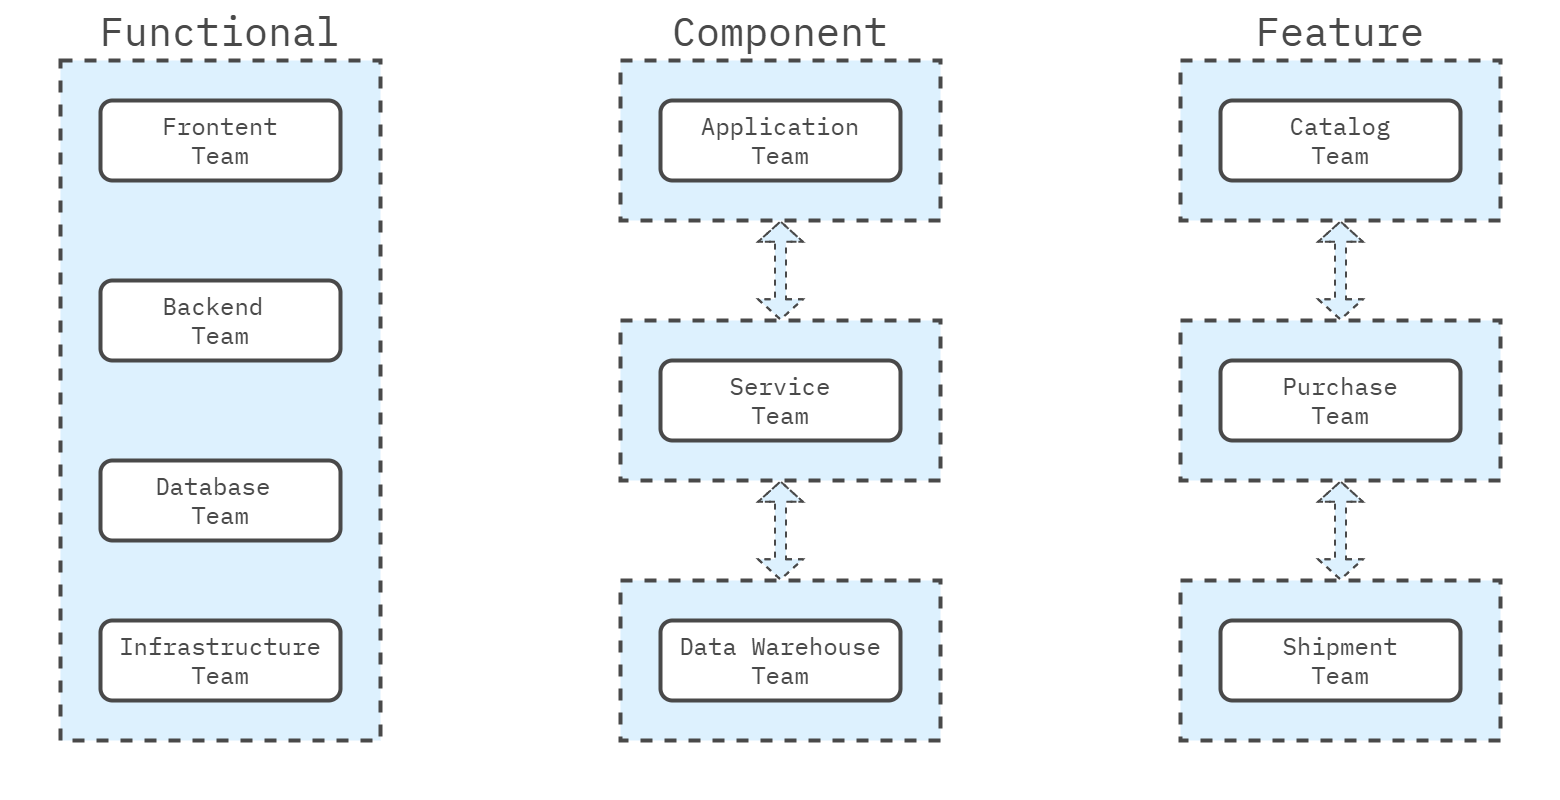

The diagram above was exported from draw.io. Its source (the exported page's mxGraphModel, read from the mxfile embedded in the PNG):
<mxGraphModel dx="2074" dy="1098" grid="1" gridSize="20" guides="1" tooltips="1" connect="1" arrows="1" fold="1" page="1" pageScale="1" pageWidth="1600" pageHeight="840" math="0" shadow="0">
  <root>
    <mxCell id="0" />
    <mxCell id="1" parent="0" />
    <mxCell id="Az0bFYg64EQcbs3Bumrs-12" value="" style="rounded=0;whiteSpace=wrap;html=1;strokeColor=none;strokeWidth=4;align=center;verticalAlign=middle;fontFamily=IBM Plex Mono;fontSource=https%3A%2F%2Ffonts.googleapis.com%2Fcss%3Ffamily%3DIBM%2BPlex%2BMono;fontSize=64;fontColor=#494949;fillColor=none;movable=0;resizable=0;rotatable=0;deletable=0;editable=0;locked=1;connectable=0;" parent="1" vertex="1">
      <mxGeometry x="20" y="20" width="1560" height="800" as="geometry" />
    </mxCell>
    <mxCell id="L3TbLjJM5cl4JLg-beqe-2" value="" style="rounded=0;whiteSpace=wrap;html=1;fillColor=#DDF1FE;strokeColor=#494949;strokeWidth=4;perimeterSpacing=1;dashed=1;movable=1;resizable=1;rotatable=1;deletable=1;editable=1;locked=0;connectable=1;fontColor=#494949;" parent="1" vertex="1">
      <mxGeometry x="80" y="80" width="320" height="680" as="geometry" />
    </mxCell>
    <mxCell id="pVmsy9IwKJ8-Kvib4O2J-1" value="Frontent &lt;br&gt;Team" style="rounded=1;whiteSpace=wrap;html=1;strokeColor=#494949;strokeWidth=4;align=center;verticalAlign=middle;fontFamily=IBM Plex Mono;fontSize=24;fontColor=#494949;fillColor=#FFFFFF;fontSource=https%3A%2F%2Ffonts.googleapis.com%2Fcss%3Ffamily%3DIBM%2BPlex%2BMono;" parent="1" vertex="1">
      <mxGeometry x="120" y="120" width="240" height="80" as="geometry" />
    </mxCell>
    <mxCell id="pVmsy9IwKJ8-Kvib4O2J-2" value="Functional" style="text;html=1;align=center;verticalAlign=middle;whiteSpace=wrap;rounded=0;fontFamily=IBM Plex Mono;fontSize=40;fontColor=#494949;fontSource=https%3A%2F%2Ffonts.googleapis.com%2Fcss%3Ffamily%3DIBM%2BPlex%2BMono;" parent="1" vertex="1">
      <mxGeometry x="80" y="20" width="320" height="60" as="geometry" />
    </mxCell>
    <mxCell id="pVmsy9IwKJ8-Kvib4O2J-3" value="" style="rounded=0;whiteSpace=wrap;html=1;fillColor=#DDF1FE;strokeColor=#494949;strokeWidth=4;perimeterSpacing=1;dashed=1;movable=1;resizable=1;rotatable=1;deletable=1;editable=1;locked=0;connectable=1;fontColor=#494949;" parent="1" vertex="1">
      <mxGeometry x="640" y="80" width="320" height="160" as="geometry" />
    </mxCell>
    <mxCell id="pVmsy9IwKJ8-Kvib4O2J-5" value="Component" style="text;html=1;align=center;verticalAlign=middle;whiteSpace=wrap;rounded=0;fontFamily=IBM Plex Mono;fontSize=40;fontColor=#494949;fontSource=https%3A%2F%2Ffonts.googleapis.com%2Fcss%3Ffamily%3DIBM%2BPlex%2BMono;" parent="1" vertex="1">
      <mxGeometry x="640" y="20" width="320" height="60" as="geometry" />
    </mxCell>
    <mxCell id="pVmsy9IwKJ8-Kvib4O2J-6" value="Backend&amp;nbsp;&lt;div&gt;Team&lt;/div&gt;" style="rounded=1;whiteSpace=wrap;html=1;strokeColor=#494949;strokeWidth=4;align=center;verticalAlign=middle;fontFamily=IBM Plex Mono;fontSize=24;fontColor=#494949;fillColor=#FFFFFF;fontSource=https%3A%2F%2Ffonts.googleapis.com%2Fcss%3Ffamily%3DIBM%2BPlex%2BMono;" parent="1" vertex="1">
      <mxGeometry x="120" y="300" width="240" height="80" as="geometry" />
    </mxCell>
    <mxCell id="pVmsy9IwKJ8-Kvib4O2J-7" value="Database&amp;nbsp;&lt;div&gt;Team&lt;/div&gt;" style="rounded=1;whiteSpace=wrap;html=1;strokeColor=#494949;strokeWidth=4;align=center;verticalAlign=middle;fontFamily=IBM Plex Mono;fontSize=24;fontColor=#494949;fillColor=#FFFFFF;fontSource=https%3A%2F%2Ffonts.googleapis.com%2Fcss%3Ffamily%3DIBM%2BPlex%2BMono;" parent="1" vertex="1">
      <mxGeometry x="120" y="480" width="240" height="80" as="geometry" />
    </mxCell>
    <mxCell id="pVmsy9IwKJ8-Kvib4O2J-8" value="Infrastructure&lt;br&gt;Team" style="rounded=1;whiteSpace=wrap;html=1;strokeColor=#494949;strokeWidth=4;align=center;verticalAlign=middle;fontFamily=IBM Plex Mono;fontSize=24;fontColor=#494949;fillColor=#FFFFFF;fontSource=https%3A%2F%2Ffonts.googleapis.com%2Fcss%3Ffamily%3DIBM%2BPlex%2BMono;" parent="1" vertex="1">
      <mxGeometry x="120" y="640" width="240" height="80" as="geometry" />
    </mxCell>
    <mxCell id="pVmsy9IwKJ8-Kvib4O2J-9" value="" style="rounded=0;whiteSpace=wrap;html=1;fillColor=#DDF1FE;strokeColor=#494949;strokeWidth=4;perimeterSpacing=1;dashed=1;movable=1;resizable=1;rotatable=1;deletable=1;editable=1;locked=0;connectable=1;fontColor=#494949;" parent="1" vertex="1">
      <mxGeometry x="640" y="340" width="320" height="160" as="geometry" />
    </mxCell>
    <mxCell id="pVmsy9IwKJ8-Kvib4O2J-10" value="" style="rounded=0;whiteSpace=wrap;html=1;fillColor=#DDF1FE;strokeColor=#494949;strokeWidth=4;perimeterSpacing=1;dashed=1;movable=1;resizable=1;rotatable=1;deletable=1;editable=1;locked=0;connectable=1;fontColor=#494949;" parent="1" vertex="1">
      <mxGeometry x="640" y="600" width="320" height="160" as="geometry" />
    </mxCell>
    <mxCell id="pVmsy9IwKJ8-Kvib4O2J-11" value="Application&lt;br&gt;Team" style="rounded=1;whiteSpace=wrap;html=1;strokeColor=#494949;strokeWidth=4;align=center;verticalAlign=middle;fontFamily=IBM Plex Mono;fontSize=24;fontColor=#494949;fillColor=#FFFFFF;fontSource=https%3A%2F%2Ffonts.googleapis.com%2Fcss%3Ffamily%3DIBM%2BPlex%2BMono;" parent="1" vertex="1">
      <mxGeometry x="680" y="120" width="240" height="80" as="geometry" />
    </mxCell>
    <mxCell id="pVmsy9IwKJ8-Kvib4O2J-12" value="Service&lt;br&gt;Team" style="rounded=1;whiteSpace=wrap;html=1;strokeColor=#494949;strokeWidth=4;align=center;verticalAlign=middle;fontFamily=IBM Plex Mono;fontSize=24;fontColor=#494949;fillColor=#FFFFFF;fontSource=https%3A%2F%2Ffonts.googleapis.com%2Fcss%3Ffamily%3DIBM%2BPlex%2BMono;" parent="1" vertex="1">
      <mxGeometry x="680" y="380" width="240" height="80" as="geometry" />
    </mxCell>
    <mxCell id="pVmsy9IwKJ8-Kvib4O2J-13" value="Data Warehouse&lt;br&gt;Team" style="rounded=1;whiteSpace=wrap;html=1;strokeColor=#494949;strokeWidth=4;align=center;verticalAlign=middle;fontFamily=IBM Plex Mono;fontSize=24;fontColor=#494949;fillColor=#FFFFFF;fontSource=https%3A%2F%2Ffonts.googleapis.com%2Fcss%3Ffamily%3DIBM%2BPlex%2BMono;" parent="1" vertex="1">
      <mxGeometry x="680" y="640" width="240" height="80" as="geometry" />
    </mxCell>
    <mxCell id="pVmsy9IwKJ8-Kvib4O2J-14" value="" style="shape=flexArrow;endArrow=classic;startArrow=classic;html=1;rounded=0;fontFamily=Helvetica;fontSize=12;fontColor=#494949;startWidth=31.929824561403507;startSize=6.098245614035087;endWidth=31.929824561403507;endSize=6.098245614035087;strokeWidth=2;dashed=1;fillColor=#DDF1FE;strokeColor=#494949;" parent="1" edge="1">
      <mxGeometry width="100" height="100" relative="1" as="geometry">
        <mxPoint x="800" y="340" as="sourcePoint" />
        <mxPoint x="800" y="240" as="targetPoint" />
        <Array as="points">
          <mxPoint x="800" y="300" />
        </Array>
      </mxGeometry>
    </mxCell>
    <mxCell id="pVmsy9IwKJ8-Kvib4O2J-15" value="" style="shape=flexArrow;endArrow=classic;startArrow=classic;html=1;rounded=0;fontFamily=Helvetica;fontSize=12;fontColor=#494949;startWidth=31.929824561403507;startSize=6.098245614035087;endWidth=31.929824561403507;endSize=6.098245614035087;strokeWidth=2;dashed=1;fillColor=#DDF1FE;strokeColor=#494949;" parent="1" edge="1">
      <mxGeometry width="100" height="100" relative="1" as="geometry">
        <mxPoint x="800" y="600" as="sourcePoint" />
        <mxPoint x="800" y="500" as="targetPoint" />
        <Array as="points">
          <mxPoint x="800" y="560" />
        </Array>
      </mxGeometry>
    </mxCell>
    <mxCell id="pVmsy9IwKJ8-Kvib4O2J-16" value="Feature" style="text;html=1;align=center;verticalAlign=middle;whiteSpace=wrap;rounded=0;fontFamily=IBM Plex Mono;fontSize=40;fontColor=#494949;fontSource=https%3A%2F%2Ffonts.googleapis.com%2Fcss%3Ffamily%3DIBM%2BPlex%2BMono;" parent="1" vertex="1">
      <mxGeometry x="1200" y="20" width="320" height="60" as="geometry" />
    </mxCell>
    <mxCell id="pVmsy9IwKJ8-Kvib4O2J-17" value="" style="rounded=0;whiteSpace=wrap;html=1;fillColor=#DDF1FE;strokeColor=#494949;strokeWidth=4;perimeterSpacing=1;dashed=1;movable=1;resizable=1;rotatable=1;deletable=1;editable=1;locked=0;connectable=1;fontColor=#494949;" parent="1" vertex="1">
      <mxGeometry x="1200" y="80" width="320" height="160" as="geometry" />
    </mxCell>
    <mxCell id="pVmsy9IwKJ8-Kvib4O2J-18" value="" style="rounded=0;whiteSpace=wrap;html=1;fillColor=#DDF1FE;strokeColor=#494949;strokeWidth=4;perimeterSpacing=1;dashed=1;movable=1;resizable=1;rotatable=1;deletable=1;editable=1;locked=0;connectable=1;fontColor=#494949;" parent="1" vertex="1">
      <mxGeometry x="1200" y="340" width="320" height="160" as="geometry" />
    </mxCell>
    <mxCell id="pVmsy9IwKJ8-Kvib4O2J-19" value="" style="rounded=0;whiteSpace=wrap;html=1;fillColor=#DDF1FE;strokeColor=#494949;strokeWidth=4;perimeterSpacing=1;dashed=1;movable=1;resizable=1;rotatable=1;deletable=1;editable=1;locked=0;connectable=1;fontColor=#494949;" parent="1" vertex="1">
      <mxGeometry x="1200" y="600" width="320" height="160" as="geometry" />
    </mxCell>
    <mxCell id="pVmsy9IwKJ8-Kvib4O2J-20" value="Catalog&lt;br&gt;Team" style="rounded=1;whiteSpace=wrap;html=1;strokeColor=#494949;strokeWidth=4;align=center;verticalAlign=middle;fontFamily=IBM Plex Mono;fontSize=24;fontColor=#494949;fillColor=#FFFFFF;fontSource=https%3A%2F%2Ffonts.googleapis.com%2Fcss%3Ffamily%3DIBM%2BPlex%2BMono;" parent="1" vertex="1">
      <mxGeometry x="1240" y="120" width="240" height="80" as="geometry" />
    </mxCell>
    <mxCell id="pVmsy9IwKJ8-Kvib4O2J-21" value="Purchase&lt;br&gt;Team" style="rounded=1;whiteSpace=wrap;html=1;strokeColor=#494949;strokeWidth=4;align=center;verticalAlign=middle;fontFamily=IBM Plex Mono;fontSize=24;fontColor=#494949;fillColor=#FFFFFF;fontSource=https%3A%2F%2Ffonts.googleapis.com%2Fcss%3Ffamily%3DIBM%2BPlex%2BMono;" parent="1" vertex="1">
      <mxGeometry x="1240" y="380" width="240" height="80" as="geometry" />
    </mxCell>
    <mxCell id="pVmsy9IwKJ8-Kvib4O2J-22" value="Shipment&lt;br&gt;Team" style="rounded=1;whiteSpace=wrap;html=1;strokeColor=#494949;strokeWidth=4;align=center;verticalAlign=middle;fontFamily=IBM Plex Mono;fontSize=24;fontColor=#494949;fillColor=#FFFFFF;fontSource=https%3A%2F%2Ffonts.googleapis.com%2Fcss%3Ffamily%3DIBM%2BPlex%2BMono;" parent="1" vertex="1">
      <mxGeometry x="1240" y="640" width="240" height="80" as="geometry" />
    </mxCell>
    <mxCell id="pVmsy9IwKJ8-Kvib4O2J-23" value="" style="shape=flexArrow;endArrow=classic;startArrow=classic;html=1;rounded=0;fontFamily=Helvetica;fontSize=12;fontColor=#494949;startWidth=31.929824561403507;startSize=6.098245614035087;endWidth=31.929824561403507;endSize=6.098245614035087;strokeWidth=2;dashed=1;fillColor=#DDF1FE;strokeColor=#494949;" parent="1" edge="1">
      <mxGeometry width="100" height="100" relative="1" as="geometry">
        <mxPoint x="1360" y="340" as="sourcePoint" />
        <mxPoint x="1360" y="240" as="targetPoint" />
        <Array as="points">
          <mxPoint x="1360" y="300" />
        </Array>
      </mxGeometry>
    </mxCell>
    <mxCell id="pVmsy9IwKJ8-Kvib4O2J-24" value="" style="shape=flexArrow;endArrow=classic;startArrow=classic;html=1;rounded=0;fontFamily=Helvetica;fontSize=12;fontColor=#494949;startWidth=31.929824561403507;startSize=6.098245614035087;endWidth=31.929824561403507;endSize=6.098245614035087;strokeWidth=2;dashed=1;fillColor=#DDF1FE;strokeColor=#494949;" parent="1" edge="1">
      <mxGeometry width="100" height="100" relative="1" as="geometry">
        <mxPoint x="1360" y="600" as="sourcePoint" />
        <mxPoint x="1360" y="500" as="targetPoint" />
        <Array as="points">
          <mxPoint x="1360" y="560" />
        </Array>
      </mxGeometry>
    </mxCell>
  </root>
</mxGraphModel>